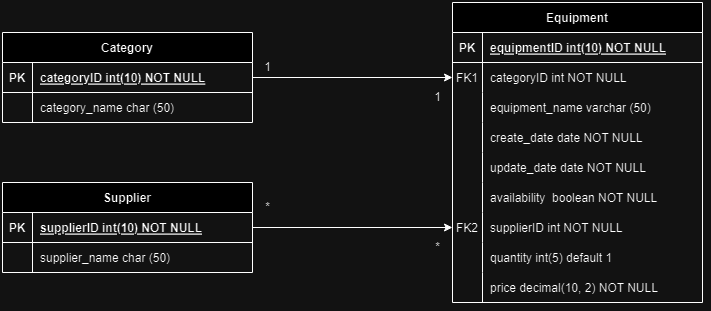

The diagram above was exported from draw.io. Its source (the exported page's mxGraphModel, read from the mxfile embedded in the PNG):
<mxGraphModel dx="1213" dy="526" grid="1" gridSize="10" guides="1" tooltips="1" connect="1" arrows="1" fold="1" page="1" pageScale="1" pageWidth="850" pageHeight="1100" math="0" shadow="0" extFonts="Permanent Marker^https://fonts.googleapis.com/css?family=Permanent+Marker">
  <root>
    <mxCell id="0" />
    <mxCell id="1" parent="0" />
    <mxCell id="yoo4tb2gtprpuoO6KkAS-55" value="Category" style="shape=table;startSize=30;container=1;collapsible=1;childLayout=tableLayout;fixedRows=1;rowLines=0;fontStyle=1;align=center;resizeLast=1;" vertex="1" parent="1">
      <mxGeometry x="-300" y="220" width="250" height="90" as="geometry" />
    </mxCell>
    <mxCell id="yoo4tb2gtprpuoO6KkAS-56" value="" style="shape=partialRectangle;collapsible=0;dropTarget=0;pointerEvents=0;fillColor=none;points=[[0,0.5],[1,0.5]];portConstraint=eastwest;top=0;left=0;right=0;bottom=1;" vertex="1" parent="yoo4tb2gtprpuoO6KkAS-55">
      <mxGeometry y="30" width="250" height="30" as="geometry" />
    </mxCell>
    <mxCell id="yoo4tb2gtprpuoO6KkAS-57" value="PK" style="shape=partialRectangle;overflow=hidden;connectable=0;fillColor=none;top=0;left=0;bottom=0;right=0;fontStyle=1;" vertex="1" parent="yoo4tb2gtprpuoO6KkAS-56">
      <mxGeometry width="30" height="30" as="geometry">
        <mxRectangle width="30" height="30" as="alternateBounds" />
      </mxGeometry>
    </mxCell>
    <mxCell id="yoo4tb2gtprpuoO6KkAS-58" value="categoryID int(10) NOT NULL " style="shape=partialRectangle;overflow=hidden;connectable=0;fillColor=none;top=0;left=0;bottom=0;right=0;align=left;spacingLeft=6;fontStyle=5;" vertex="1" parent="yoo4tb2gtprpuoO6KkAS-56">
      <mxGeometry x="30" width="220" height="30" as="geometry">
        <mxRectangle width="220" height="30" as="alternateBounds" />
      </mxGeometry>
    </mxCell>
    <mxCell id="yoo4tb2gtprpuoO6KkAS-62" value="" style="shape=partialRectangle;collapsible=0;dropTarget=0;pointerEvents=0;fillColor=none;points=[[0,0.5],[1,0.5]];portConstraint=eastwest;top=0;left=0;right=0;bottom=0;" vertex="1" parent="yoo4tb2gtprpuoO6KkAS-55">
      <mxGeometry y="60" width="250" height="30" as="geometry" />
    </mxCell>
    <mxCell id="yoo4tb2gtprpuoO6KkAS-63" value="" style="shape=partialRectangle;overflow=hidden;connectable=0;fillColor=none;top=0;left=0;bottom=0;right=0;" vertex="1" parent="yoo4tb2gtprpuoO6KkAS-62">
      <mxGeometry width="30" height="30" as="geometry">
        <mxRectangle width="30" height="30" as="alternateBounds" />
      </mxGeometry>
    </mxCell>
    <mxCell id="yoo4tb2gtprpuoO6KkAS-64" value="category_name char (50)" style="shape=partialRectangle;overflow=hidden;connectable=0;fillColor=none;top=0;left=0;bottom=0;right=0;align=left;spacingLeft=6;" vertex="1" parent="yoo4tb2gtprpuoO6KkAS-62">
      <mxGeometry x="30" width="220" height="30" as="geometry">
        <mxRectangle width="220" height="30" as="alternateBounds" />
      </mxGeometry>
    </mxCell>
    <mxCell id="yoo4tb2gtprpuoO6KkAS-80" value="Supplier" style="shape=table;startSize=30;container=1;collapsible=1;childLayout=tableLayout;fixedRows=1;rowLines=0;fontStyle=1;align=center;resizeLast=1;" vertex="1" parent="1">
      <mxGeometry x="-300" y="370" width="250" height="90" as="geometry" />
    </mxCell>
    <mxCell id="yoo4tb2gtprpuoO6KkAS-81" value="" style="shape=partialRectangle;collapsible=0;dropTarget=0;pointerEvents=0;fillColor=none;points=[[0,0.5],[1,0.5]];portConstraint=eastwest;top=0;left=0;right=0;bottom=1;" vertex="1" parent="yoo4tb2gtprpuoO6KkAS-80">
      <mxGeometry y="30" width="250" height="30" as="geometry" />
    </mxCell>
    <mxCell id="yoo4tb2gtprpuoO6KkAS-82" value="PK" style="shape=partialRectangle;overflow=hidden;connectable=0;fillColor=none;top=0;left=0;bottom=0;right=0;fontStyle=1;" vertex="1" parent="yoo4tb2gtprpuoO6KkAS-81">
      <mxGeometry width="30" height="30" as="geometry">
        <mxRectangle width="30" height="30" as="alternateBounds" />
      </mxGeometry>
    </mxCell>
    <mxCell id="yoo4tb2gtprpuoO6KkAS-83" value="supplierID int(10) NOT NULL " style="shape=partialRectangle;overflow=hidden;connectable=0;fillColor=none;top=0;left=0;bottom=0;right=0;align=left;spacingLeft=6;fontStyle=5;" vertex="1" parent="yoo4tb2gtprpuoO6KkAS-81">
      <mxGeometry x="30" width="220" height="30" as="geometry">
        <mxRectangle width="220" height="30" as="alternateBounds" />
      </mxGeometry>
    </mxCell>
    <mxCell id="yoo4tb2gtprpuoO6KkAS-84" value="" style="shape=partialRectangle;collapsible=0;dropTarget=0;pointerEvents=0;fillColor=none;points=[[0,0.5],[1,0.5]];portConstraint=eastwest;top=0;left=0;right=0;bottom=0;" vertex="1" parent="yoo4tb2gtprpuoO6KkAS-80">
      <mxGeometry y="60" width="250" height="30" as="geometry" />
    </mxCell>
    <mxCell id="yoo4tb2gtprpuoO6KkAS-85" value="" style="shape=partialRectangle;overflow=hidden;connectable=0;fillColor=none;top=0;left=0;bottom=0;right=0;" vertex="1" parent="yoo4tb2gtprpuoO6KkAS-84">
      <mxGeometry width="30" height="30" as="geometry">
        <mxRectangle width="30" height="30" as="alternateBounds" />
      </mxGeometry>
    </mxCell>
    <mxCell id="yoo4tb2gtprpuoO6KkAS-86" value="supplier_name char (50)" style="shape=partialRectangle;overflow=hidden;connectable=0;fillColor=none;top=0;left=0;bottom=0;right=0;align=left;spacingLeft=6;" vertex="1" parent="yoo4tb2gtprpuoO6KkAS-84">
      <mxGeometry x="30" width="220" height="30" as="geometry">
        <mxRectangle width="220" height="30" as="alternateBounds" />
      </mxGeometry>
    </mxCell>
    <mxCell id="yoo4tb2gtprpuoO6KkAS-8" value="Equipment" style="shape=table;startSize=30;container=1;collapsible=1;childLayout=tableLayout;fixedRows=1;rowLines=0;fontStyle=1;align=center;resizeLast=1;" vertex="1" parent="1">
      <mxGeometry x="150" y="190" width="250" height="300" as="geometry" />
    </mxCell>
    <mxCell id="yoo4tb2gtprpuoO6KkAS-9" value="" style="shape=partialRectangle;collapsible=0;dropTarget=0;pointerEvents=0;fillColor=none;points=[[0,0.5],[1,0.5]];portConstraint=eastwest;top=0;left=0;right=0;bottom=1;" vertex="1" parent="yoo4tb2gtprpuoO6KkAS-8">
      <mxGeometry y="30" width="250" height="30" as="geometry" />
    </mxCell>
    <mxCell id="yoo4tb2gtprpuoO6KkAS-10" value="PK" style="shape=partialRectangle;overflow=hidden;connectable=0;fillColor=none;top=0;left=0;bottom=0;right=0;fontStyle=1;" vertex="1" parent="yoo4tb2gtprpuoO6KkAS-9">
      <mxGeometry width="30" height="30" as="geometry">
        <mxRectangle width="30" height="30" as="alternateBounds" />
      </mxGeometry>
    </mxCell>
    <mxCell id="yoo4tb2gtprpuoO6KkAS-11" value="equipmentID int(10) NOT NULL " style="shape=partialRectangle;overflow=hidden;connectable=0;fillColor=none;top=0;left=0;bottom=0;right=0;align=left;spacingLeft=6;fontStyle=5;" vertex="1" parent="yoo4tb2gtprpuoO6KkAS-9">
      <mxGeometry x="30" width="220" height="30" as="geometry">
        <mxRectangle width="220" height="30" as="alternateBounds" />
      </mxGeometry>
    </mxCell>
    <mxCell id="yoo4tb2gtprpuoO6KkAS-12" value="" style="shape=partialRectangle;collapsible=0;dropTarget=0;pointerEvents=0;fillColor=none;points=[[0,0.5],[1,0.5]];portConstraint=eastwest;top=0;left=0;right=0;bottom=0;" vertex="1" parent="yoo4tb2gtprpuoO6KkAS-8">
      <mxGeometry y="60" width="250" height="30" as="geometry" />
    </mxCell>
    <mxCell id="yoo4tb2gtprpuoO6KkAS-13" value="FK1" style="shape=partialRectangle;overflow=hidden;connectable=0;fillColor=none;top=0;left=0;bottom=0;right=0;" vertex="1" parent="yoo4tb2gtprpuoO6KkAS-12">
      <mxGeometry width="30" height="30" as="geometry">
        <mxRectangle width="30" height="30" as="alternateBounds" />
      </mxGeometry>
    </mxCell>
    <mxCell id="yoo4tb2gtprpuoO6KkAS-14" value="categoryID int NOT NULL" style="shape=partialRectangle;overflow=hidden;connectable=0;fillColor=none;top=0;left=0;bottom=0;right=0;align=left;spacingLeft=6;" vertex="1" parent="yoo4tb2gtprpuoO6KkAS-12">
      <mxGeometry x="30" width="220" height="30" as="geometry">
        <mxRectangle width="220" height="30" as="alternateBounds" />
      </mxGeometry>
    </mxCell>
    <mxCell id="yoo4tb2gtprpuoO6KkAS-21" value="" style="shape=partialRectangle;collapsible=0;dropTarget=0;pointerEvents=0;fillColor=none;points=[[0,0.5],[1,0.5]];portConstraint=eastwest;top=0;left=0;right=0;bottom=0;" vertex="1" parent="yoo4tb2gtprpuoO6KkAS-8">
      <mxGeometry y="90" width="250" height="30" as="geometry" />
    </mxCell>
    <mxCell id="yoo4tb2gtprpuoO6KkAS-22" value="" style="shape=partialRectangle;overflow=hidden;connectable=0;fillColor=none;top=0;left=0;bottom=0;right=0;" vertex="1" parent="yoo4tb2gtprpuoO6KkAS-21">
      <mxGeometry width="30" height="30" as="geometry">
        <mxRectangle width="30" height="30" as="alternateBounds" />
      </mxGeometry>
    </mxCell>
    <mxCell id="yoo4tb2gtprpuoO6KkAS-23" value="equipment_name varchar (50)" style="shape=partialRectangle;overflow=hidden;connectable=0;fillColor=none;top=0;left=0;bottom=0;right=0;align=left;spacingLeft=6;" vertex="1" parent="yoo4tb2gtprpuoO6KkAS-21">
      <mxGeometry x="30" width="220" height="30" as="geometry">
        <mxRectangle width="220" height="30" as="alternateBounds" />
      </mxGeometry>
    </mxCell>
    <mxCell id="yoo4tb2gtprpuoO6KkAS-24" value="" style="shape=partialRectangle;collapsible=0;dropTarget=0;pointerEvents=0;fillColor=none;points=[[0,0.5],[1,0.5]];portConstraint=eastwest;top=0;left=0;right=0;bottom=0;" vertex="1" parent="yoo4tb2gtprpuoO6KkAS-8">
      <mxGeometry y="120" width="250" height="30" as="geometry" />
    </mxCell>
    <mxCell id="yoo4tb2gtprpuoO6KkAS-25" value="" style="shape=partialRectangle;overflow=hidden;connectable=0;fillColor=none;top=0;left=0;bottom=0;right=0;" vertex="1" parent="yoo4tb2gtprpuoO6KkAS-24">
      <mxGeometry width="30" height="30" as="geometry">
        <mxRectangle width="30" height="30" as="alternateBounds" />
      </mxGeometry>
    </mxCell>
    <mxCell id="yoo4tb2gtprpuoO6KkAS-26" value="create_date date NOT NULL" style="shape=partialRectangle;overflow=hidden;connectable=0;fillColor=none;top=0;left=0;bottom=0;right=0;align=left;spacingLeft=6;" vertex="1" parent="yoo4tb2gtprpuoO6KkAS-24">
      <mxGeometry x="30" width="220" height="30" as="geometry">
        <mxRectangle width="220" height="30" as="alternateBounds" />
      </mxGeometry>
    </mxCell>
    <mxCell id="yoo4tb2gtprpuoO6KkAS-27" value="" style="shape=partialRectangle;collapsible=0;dropTarget=0;pointerEvents=0;fillColor=none;points=[[0,0.5],[1,0.5]];portConstraint=eastwest;top=0;left=0;right=0;bottom=0;" vertex="1" parent="yoo4tb2gtprpuoO6KkAS-8">
      <mxGeometry y="150" width="250" height="30" as="geometry" />
    </mxCell>
    <mxCell id="yoo4tb2gtprpuoO6KkAS-28" value="" style="shape=partialRectangle;overflow=hidden;connectable=0;fillColor=none;top=0;left=0;bottom=0;right=0;" vertex="1" parent="yoo4tb2gtprpuoO6KkAS-27">
      <mxGeometry width="30" height="30" as="geometry">
        <mxRectangle width="30" height="30" as="alternateBounds" />
      </mxGeometry>
    </mxCell>
    <mxCell id="yoo4tb2gtprpuoO6KkAS-29" value="update_date date NOT NULL" style="shape=partialRectangle;overflow=hidden;connectable=0;fillColor=none;top=0;left=0;bottom=0;right=0;align=left;spacingLeft=6;" vertex="1" parent="yoo4tb2gtprpuoO6KkAS-27">
      <mxGeometry x="30" width="220" height="30" as="geometry">
        <mxRectangle width="220" height="30" as="alternateBounds" />
      </mxGeometry>
    </mxCell>
    <mxCell id="yoo4tb2gtprpuoO6KkAS-30" value="" style="shape=partialRectangle;collapsible=0;dropTarget=0;pointerEvents=0;fillColor=none;points=[[0,0.5],[1,0.5]];portConstraint=eastwest;top=0;left=0;right=0;bottom=0;" vertex="1" parent="yoo4tb2gtprpuoO6KkAS-8">
      <mxGeometry y="180" width="250" height="30" as="geometry" />
    </mxCell>
    <mxCell id="yoo4tb2gtprpuoO6KkAS-31" value="" style="shape=partialRectangle;overflow=hidden;connectable=0;fillColor=none;top=0;left=0;bottom=0;right=0;" vertex="1" parent="yoo4tb2gtprpuoO6KkAS-30">
      <mxGeometry width="30" height="30" as="geometry">
        <mxRectangle width="30" height="30" as="alternateBounds" />
      </mxGeometry>
    </mxCell>
    <mxCell id="yoo4tb2gtprpuoO6KkAS-32" value="availability  boolean NOT NULL" style="shape=partialRectangle;overflow=hidden;connectable=0;fillColor=none;top=0;left=0;bottom=0;right=0;align=left;spacingLeft=6;" vertex="1" parent="yoo4tb2gtprpuoO6KkAS-30">
      <mxGeometry x="30" width="220" height="30" as="geometry">
        <mxRectangle width="220" height="30" as="alternateBounds" />
      </mxGeometry>
    </mxCell>
    <mxCell id="yoo4tb2gtprpuoO6KkAS-77" value="" style="shape=partialRectangle;collapsible=0;dropTarget=0;pointerEvents=0;fillColor=none;points=[[0,0.5],[1,0.5]];portConstraint=eastwest;top=0;left=0;right=0;bottom=0;" vertex="1" parent="yoo4tb2gtprpuoO6KkAS-8">
      <mxGeometry y="210" width="250" height="30" as="geometry" />
    </mxCell>
    <mxCell id="yoo4tb2gtprpuoO6KkAS-78" value="FK2" style="shape=partialRectangle;overflow=hidden;connectable=0;fillColor=none;top=0;left=0;bottom=0;right=0;" vertex="1" parent="yoo4tb2gtprpuoO6KkAS-77">
      <mxGeometry width="30" height="30" as="geometry">
        <mxRectangle width="30" height="30" as="alternateBounds" />
      </mxGeometry>
    </mxCell>
    <mxCell id="yoo4tb2gtprpuoO6KkAS-79" value="supplierID int NOT NULL" style="shape=partialRectangle;overflow=hidden;connectable=0;fillColor=none;top=0;left=0;bottom=0;right=0;align=left;spacingLeft=6;" vertex="1" parent="yoo4tb2gtprpuoO6KkAS-77">
      <mxGeometry x="30" width="220" height="30" as="geometry">
        <mxRectangle width="220" height="30" as="alternateBounds" />
      </mxGeometry>
    </mxCell>
    <mxCell id="yoo4tb2gtprpuoO6KkAS-90" value="" style="shape=partialRectangle;collapsible=0;dropTarget=0;pointerEvents=0;fillColor=none;points=[[0,0.5],[1,0.5]];portConstraint=eastwest;top=0;left=0;right=0;bottom=0;" vertex="1" parent="yoo4tb2gtprpuoO6KkAS-8">
      <mxGeometry y="240" width="250" height="30" as="geometry" />
    </mxCell>
    <mxCell id="yoo4tb2gtprpuoO6KkAS-91" value="" style="shape=partialRectangle;overflow=hidden;connectable=0;fillColor=none;top=0;left=0;bottom=0;right=0;" vertex="1" parent="yoo4tb2gtprpuoO6KkAS-90">
      <mxGeometry width="30" height="30" as="geometry">
        <mxRectangle width="30" height="30" as="alternateBounds" />
      </mxGeometry>
    </mxCell>
    <mxCell id="yoo4tb2gtprpuoO6KkAS-92" value="quantity int(5) default 1" style="shape=partialRectangle;overflow=hidden;connectable=0;fillColor=none;top=0;left=0;bottom=0;right=0;align=left;spacingLeft=6;" vertex="1" parent="yoo4tb2gtprpuoO6KkAS-90">
      <mxGeometry x="30" width="220" height="30" as="geometry">
        <mxRectangle width="220" height="30" as="alternateBounds" />
      </mxGeometry>
    </mxCell>
    <mxCell id="yoo4tb2gtprpuoO6KkAS-123" value="" style="shape=partialRectangle;collapsible=0;dropTarget=0;pointerEvents=0;fillColor=none;points=[[0,0.5],[1,0.5]];portConstraint=eastwest;top=0;left=0;right=0;bottom=0;" vertex="1" parent="yoo4tb2gtprpuoO6KkAS-8">
      <mxGeometry y="270" width="250" height="30" as="geometry" />
    </mxCell>
    <mxCell id="yoo4tb2gtprpuoO6KkAS-124" value="" style="shape=partialRectangle;overflow=hidden;connectable=0;fillColor=none;top=0;left=0;bottom=0;right=0;" vertex="1" parent="yoo4tb2gtprpuoO6KkAS-123">
      <mxGeometry width="30" height="30" as="geometry">
        <mxRectangle width="30" height="30" as="alternateBounds" />
      </mxGeometry>
    </mxCell>
    <mxCell id="yoo4tb2gtprpuoO6KkAS-125" value="price decimal(10, 2) NOT NULL" style="shape=partialRectangle;overflow=hidden;connectable=0;fillColor=none;top=0;left=0;bottom=0;right=0;align=left;spacingLeft=6;" vertex="1" parent="yoo4tb2gtprpuoO6KkAS-123">
      <mxGeometry x="30" width="220" height="30" as="geometry">
        <mxRectangle width="220" height="30" as="alternateBounds" />
      </mxGeometry>
    </mxCell>
    <mxCell id="yoo4tb2gtprpuoO6KkAS-117" style="edgeStyle=orthogonalEdgeStyle;rounded=0;orthogonalLoop=1;jettySize=auto;html=1;exitX=1;exitY=0.5;exitDx=0;exitDy=0;entryX=0;entryY=0.5;entryDx=0;entryDy=0;" edge="1" parent="1" source="yoo4tb2gtprpuoO6KkAS-56" target="yoo4tb2gtprpuoO6KkAS-12">
      <mxGeometry relative="1" as="geometry" />
    </mxCell>
    <mxCell id="yoo4tb2gtprpuoO6KkAS-118" style="edgeStyle=orthogonalEdgeStyle;rounded=0;orthogonalLoop=1;jettySize=auto;html=1;exitX=1;exitY=0.5;exitDx=0;exitDy=0;entryX=0;entryY=0.5;entryDx=0;entryDy=0;" edge="1" parent="1" source="yoo4tb2gtprpuoO6KkAS-81" target="yoo4tb2gtprpuoO6KkAS-77">
      <mxGeometry relative="1" as="geometry" />
    </mxCell>
    <mxCell id="yoo4tb2gtprpuoO6KkAS-119" value="1" style="text;html=1;align=center;verticalAlign=middle;resizable=0;points=[];autosize=1;strokeColor=none;fillColor=none;" vertex="1" parent="1">
      <mxGeometry x="120" y="270" width="30" height="30" as="geometry" />
    </mxCell>
    <mxCell id="yoo4tb2gtprpuoO6KkAS-120" value="1" style="text;html=1;align=center;verticalAlign=middle;resizable=0;points=[];autosize=1;strokeColor=none;fillColor=none;" vertex="1" parent="1">
      <mxGeometry x="-50" y="240" width="30" height="30" as="geometry" />
    </mxCell>
    <mxCell id="yoo4tb2gtprpuoO6KkAS-121" value="*" style="text;html=1;align=center;verticalAlign=middle;resizable=0;points=[];autosize=1;strokeColor=none;fillColor=none;" vertex="1" parent="1">
      <mxGeometry x="120" y="420" width="30" height="30" as="geometry" />
    </mxCell>
    <mxCell id="yoo4tb2gtprpuoO6KkAS-122" value="*" style="text;html=1;align=center;verticalAlign=middle;resizable=0;points=[];autosize=1;strokeColor=none;fillColor=none;" vertex="1" parent="1">
      <mxGeometry x="-50" y="380" width="30" height="30" as="geometry" />
    </mxCell>
  </root>
</mxGraphModel>